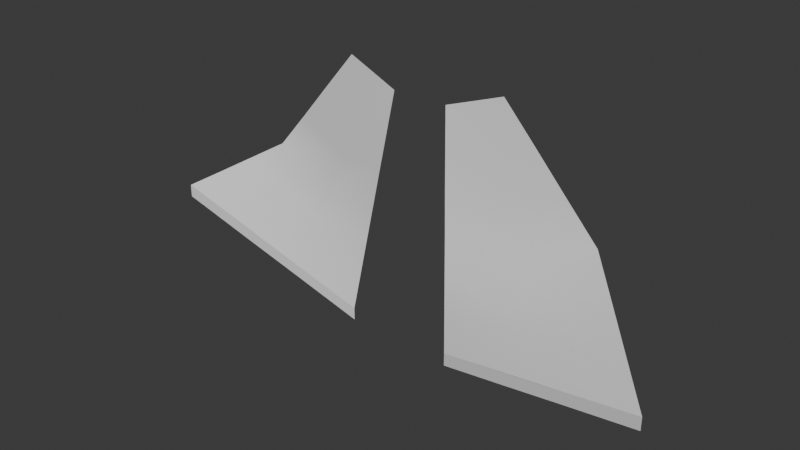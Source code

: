 # Source: fabric_wings.blend  (saved by Blender 5.1.30; exported with 4.5.12 LTS)
import bpy
from mathutils import Matrix  # noqa: F401  (used for matrix-valued properties, if any)

bpy.ops.wm.read_factory_settings(use_empty=True)
scene = bpy.context.scene
scene.name = 'Scene'

# ---- collections
col_collection = bpy.data.collections.new('Collection'); scene.collection.children.link(col_collection)
col_coll_fabricwings = bpy.data.collections.new('Coll_FabricWings'); scene.collection.children.link(col_coll_fabricwings)

# ---- materials (node trees are filled in below, after node groups)
mat_mat_fabric_wing_ochre = bpy.data.materials.new('Mat_Fabric_Wing_Ochre')
mat_mat_fabric_canvas_faded = bpy.data.materials.new('Mat_Fabric_Canvas_Faded')

# ---- material node trees

# ---- world
world_world = bpy.data.worlds.new('World'); scene.world = world_world
world_world.use_nodes = True; world_world.node_tree.nodes.clear()
_N = world_world.node_tree.nodes; _L = world_world.node_tree.links
n0 = _N.new('ShaderNodeOutputWorld'); n0.name = 'World Output'; n0.location = (300, 300)
n1 = _N.new('ShaderNodeBackground'); n1.name = 'Background'; n1.location = (10, 300)
n1.inputs[0].default_value = (0.05088, 0.05088, 0.05088, 1.0)
_L.new(n1.outputs[0], n0.inputs[0])
n0.is_active_output = True
world_world.color = (0.05088, 0.05088, 0.05088)
world_world.sun_shadow_jitter_overblur = 0.0

# ---- meshes
me_mesh_fabricwing_left = bpy.data.meshes.new('Mesh_FabricWing_Left')
me_mesh_fabricwing_left.from_pydata([(7.181, -0.01755, 2.014), (7.281, -0.01059, 2.049), (7.38, -0.003635, 2.084), (7.198, -0.03709, 1.883), (7.346, -0.01923, 1.89), (7.494, -0.00137, 1.957), (7.215, -0.05663, 1.753), (7.411, -0.02787, 1.739), (7.607, 0.0008943, 1.829), (7.233, -0.07617, 1.622), (7.476, -0.03651, 1.602), (7.72, 0.003159, 1.702), (7.25, -0.09572, 1.492), (7.541, -0.09649, 1.503), (7.832, -0.09726, 1.618), (7.267, -0.1153, 1.361), (7.605, -0.1565, 1.417), (7.944, -0.1977, 1.533), (7.284, -0.1348, 1.231), (7.67, -0.2164, 1.34), (8.056, -0.2981, 1.448), (7.284, -0.1348, 1.231), (7.284, -0.1348, 1.186), (7.541, -0.1892, 1.303), (7.541, -0.1892, 1.258), (7.798, -0.2437, 1.376), (7.798, -0.2437, 1.331), (8.056, -0.2981, 1.448), (8.056, -0.2981, 1.403)], [], [(0, 3, 4, 1), (3, 6, 7, 4), (6, 9, 10, 7), (9, 12, 13, 10), (12, 15, 16, 13), (15, 18, 19, 16), (1, 4, 5, 2), (4, 7, 8, 5), (7, 10, 11, 8), (10, 13, 14, 11), (13, 16, 17, 14), (16, 19, 20, 17), (21, 23, 24, 22), (23, 25, 26, 24), (25, 27, 28, 26)])
me_mesh_fabricwing_left.polygons.foreach_set('use_smooth', [True] * 15)
me_mesh_fabricwing_left.polygons.foreach_set('material_index', [0, 0, 0, 0, 0, 0, 0, 0, 0, 0, 0, 0, 1, 1, 1])
me_mesh_fabricwing_left.materials.append(mat_mat_fabric_wing_ochre)
me_mesh_fabricwing_left.materials.append(mat_mat_fabric_canvas_faded)
me_mesh_fabricwing_left.update()
me_mesh_fabricwing_right = bpy.data.meshes.new('Mesh_FabricWing_Right')
me_mesh_fabricwing_right.from_pydata([(6.981, -0.01755, 2.014), (6.885, -0.00811, 2.049), (6.789, 0.001328, 2.084), (6.964, -0.03309, 1.883), (6.818, -0.0132, 1.886), (6.671, 0.006693, 1.948), (6.947, -0.04863, 1.753), (6.75, -0.01829, 1.731), (6.554, 0.01206, 1.812), (6.93, -0.06418, 1.622), (6.683, -0.02338, 1.589), (6.436, 0.01742, 1.677), (6.913, -0.07972, 1.492), (6.628, -0.06447, 1.503), (6.343, -0.04921, 1.619), (6.896, -0.09526, 1.361), (6.573, -0.1056, 1.431), (6.25, -0.1158, 1.561), (6.879, -0.1108, 1.231), (6.517, -0.1466, 1.367), (6.156, -0.1825, 1.503), (6.879, -0.1108, 1.231), (6.879, -0.1108, 1.186), (6.638, -0.1347, 1.322), (6.638, -0.1347, 1.277), (6.397, -0.1586, 1.412), (6.397, -0.1586, 1.367), (6.156, -0.1825, 1.503), (6.156, -0.1825, 1.458)], [], [(0, 3, 4, 1), (3, 6, 7, 4), (6, 9, 10, 7), (9, 12, 13, 10), (12, 15, 16, 13), (15, 18, 19, 16), (1, 4, 5, 2), (4, 7, 8, 5), (7, 10, 11, 8), (10, 13, 14, 11), (13, 16, 17, 14), (16, 19, 20, 17), (21, 23, 24, 22), (23, 25, 26, 24), (25, 27, 28, 26)])
me_mesh_fabricwing_right.polygons.foreach_set('use_smooth', [True] * 15)
me_mesh_fabricwing_right.polygons.foreach_set('material_index', [0, 0, 0, 0, 0, 0, 0, 0, 0, 0, 0, 0, 1, 1, 1])
me_mesh_fabricwing_right.materials.append(mat_mat_fabric_wing_ochre)
me_mesh_fabricwing_right.materials.append(mat_mat_fabric_canvas_faded)
me_mesh_fabricwing_right.update()
arm_armature_001 = bpy.data.armatures.new('Armature.001')  # bones are not reproduced

# ---- objects
ob_armature_001 = bpy.data.objects.new('Armature.001', arm_armature_001)
ob_mesh_fabricwing_left = bpy.data.objects.new('Mesh_FabricWing_Left', me_mesh_fabricwing_left)
ob_mesh_fabricwing_right = bpy.data.objects.new('Mesh_FabricWing_Right', me_mesh_fabricwing_right)

# ---- transforms, parenting, visibility, modifiers, constraints
ob_armature_001.location = (0.0, 0.0, 0.0)
ob_armature_001.rotation_euler = (1.571, -0.0, 0.0)
ob_armature_001.scale = (0.01, 0.01, 0.01)
ob_mesh_fabricwing_left.parent = ob_armature_001
ob_mesh_fabricwing_left.matrix_parent_inverse = Matrix(((100.0, -0.0, 0.0, -707.8), (-0.0, 7.55e-06, 100.0, 0.0), (0.0, -100.0, 7.55e-06, -0.0), (-0.0, 0.0, -0.0, 1.0)))
ob_mesh_fabricwing_left.location = (0.0, 0.0, 0.0)
_vg = ob_mesh_fabricwing_left.vertex_groups.new(name='mixamorig:Hips')
for _i, _w in zip([15, 16, 18, 19, 21, 22, 23, 24, 25, 26], [0.5, 0.25, 1.0, 0.5, 1.0, 1.0, 0.6667, 0.6667, 0.3333, 0.3333]): _vg.add([_i], _w, 'REPLACE')
_vg = ob_mesh_fabricwing_left.vertex_groups.new(name='mixamorig:Spine')
for _i, _w in zip([9, 10, 12, 13, 15, 16], [0.5, 0.25, 1.0, 0.5, 0.5, 0.25]): _vg.add([_i], _w, 'REPLACE')
_vg = ob_mesh_fabricwing_left.vertex_groups.new(name='mixamorig:Spine1')
for _i, _w in zip([3, 4, 6, 7, 9, 10], [0.5, 0.2778, 1.0, 0.5263, 0.5, 0.25]): _vg.add([_i], _w, 'REPLACE')
_vg = ob_mesh_fabricwing_left.vertex_groups.new(name='mixamorig:Spine2')
for _i, _w in zip([0, 1, 3, 4], [1.0, 0.5, 0.5, 0.2778]): _vg.add([_i], _w, 'REPLACE')
_vg = ob_mesh_fabricwing_left.vertex_groups.new(name='mixamorig:LeftShoulder')
for _i, _w in zip([1, 2], [0.15, 0.3]): _vg.add([_i], _w, 'REPLACE')
_vg = ob_mesh_fabricwing_left.vertex_groups.new(name='mixamorig:LeftArm')
for _i, _w in zip([1, 2, 4, 5, 7, 8, 10, 11, 13, 14, 16, 17], [0.35, 0.7, 0.4444, 1.0, 0.4737, 1.0, 0.25, 0.5, 0.1667, 0.3333, 0.08333, 0.1667]): _vg.add([_i], _w, 'REPLACE')
_vg = ob_mesh_fabricwing_left.vertex_groups.new(name='mixamorig:LeftForeArm')
for _i, _w in zip([10, 11, 13, 14, 16, 17, 19, 20, 23, 24, 25, 26, 27, 28], [0.25, 0.5, 0.2667, 0.5333, 0.2833, 0.5667, 0.3, 0.6, 0.2, 0.2, 0.4, 0.4, 0.6, 0.6]): _vg.add([_i], _w, 'REPLACE')
_vg = ob_mesh_fabricwing_left.vertex_groups.new(name='mixamorig:LeftHand')
for _i, _w in zip([13, 14, 16, 17, 19, 20, 23, 24, 25, 26, 27, 28], [0.06667, 0.1333, 0.1333, 0.2667, 0.2, 0.4, 0.1333, 0.1333, 0.2667, 0.2667, 0.4, 0.4]): _vg.add([_i], _w, 'REPLACE')
_m = ob_mesh_fabricwing_left.modifiers.new('Armature', 'ARMATURE')
_m.object = ob_armature_001
ob_mesh_fabricwing_right.parent = ob_armature_001
ob_mesh_fabricwing_right.matrix_parent_inverse = Matrix(((100.0, -0.0, 0.0, -707.8), (-0.0, 7.55e-06, 100.0, 0.0), (0.0, -100.0, 7.55e-06, -0.0), (-0.0, 0.0, -0.0, 1.0)))
ob_mesh_fabricwing_right.location = (0.0, 0.0, 0.0)
_vg = ob_mesh_fabricwing_right.vertex_groups.new(name='mixamorig:Hips')
for _i, _w in zip([15, 16, 18, 19, 21, 22, 23, 24, 25, 26], [0.5, 0.25, 1.0, 0.5, 1.0, 1.0, 0.6667, 0.6667, 0.3333, 0.3333]): _vg.add([_i], _w, 'REPLACE')
_vg = ob_mesh_fabricwing_right.vertex_groups.new(name='mixamorig:Spine')
for _i, _w in zip([9, 10, 12, 13, 15, 16], [0.5, 0.25, 1.0, 0.5, 0.5, 0.25]): _vg.add([_i], _w, 'REPLACE')
_vg = ob_mesh_fabricwing_right.vertex_groups.new(name='mixamorig:Spine1')
for _i, _w in zip([3, 4, 6, 7, 9, 10], [0.5, 0.2778, 1.0, 0.5263, 0.5, 0.25]): _vg.add([_i], _w, 'REPLACE')
_vg = ob_mesh_fabricwing_right.vertex_groups.new(name='mixamorig:Spine2')
for _i, _w in zip([0, 1, 3, 4], [1.0, 0.5, 0.5, 0.2778]): _vg.add([_i], _w, 'REPLACE')
_vg = ob_mesh_fabricwing_right.vertex_groups.new(name='mixamorig:RightShoulder')
for _i, _w in zip([1, 2], [0.15, 0.3]): _vg.add([_i], _w, 'REPLACE')
_vg = ob_mesh_fabricwing_right.vertex_groups.new(name='mixamorig:RightArm')
for _i, _w in zip([1, 2, 4, 5, 7, 8, 10, 11, 13, 14, 16, 17], [0.35, 0.7, 0.4444, 1.0, 0.4737, 1.0, 0.25, 0.5, 0.1667, 0.3333, 0.08333, 0.1667]): _vg.add([_i], _w, 'REPLACE')
_vg = ob_mesh_fabricwing_right.vertex_groups.new(name='mixamorig:RightForeArm')
for _i, _w in zip([10, 11, 13, 14, 16, 17, 19, 20, 23, 24, 25, 26, 27, 28], [0.25, 0.5, 0.2667, 0.5333, 0.2833, 0.5667, 0.3, 0.6, 0.2, 0.2, 0.4, 0.4, 0.6, 0.6]): _vg.add([_i], _w, 'REPLACE')
_vg = ob_mesh_fabricwing_right.vertex_groups.new(name='mixamorig:RightHand')
for _i, _w in zip([13, 14, 16, 17, 19, 20, 23, 24, 25, 26, 27, 28], [0.06667, 0.1333, 0.1333, 0.2667, 0.2, 0.4, 0.1333, 0.1333, 0.2667, 0.2667, 0.4, 0.4]): _vg.add([_i], _w, 'REPLACE')
_m = ob_mesh_fabricwing_right.modifiers.new('Armature', 'ARMATURE')
_m.object = ob_armature_001

# ---- collection membership
col_collection.objects.link(ob_armature_001)
col_coll_fabricwings.objects.link(ob_mesh_fabricwing_left)
col_coll_fabricwings.objects.link(ob_mesh_fabricwing_right)
col_coll_fabricwings.objects.link(ob_armature_001)

# ---- scene / render settings (as saved in the file)
scene.frame_start = 1; scene.frame_end = 120; scene.frame_set(0)
scene.render.engine = 'BLENDER_EEVEE_NEXT'
scene.render.bake_bias = 0.0
scene.render.bake_samples = 0
bpy.context.view_layer.update()

# ---- added for rendering (the .blend has no active camera and no usable light): camera, sun
cam_auto = bpy.data.cameras.new('AutoCamera')
cam_auto.lens = 50.0
cam_auto.sensor_width = 36.0
cam_auto.clip_end = 1000.0
ob_auto_camera = bpy.data.objects.new('AutoCamera', cam_auto)
scene.collection.objects.link(ob_auto_camera)
ob_auto_camera.location = (1.99332, -2.49905, 3.20717)
ob_auto_camera.rotation_euler = (1.09748, -7.21219e-08, 0.694738)
scene.camera = ob_auto_camera
light_auto_sun = bpy.data.lights.new('AutoSun', 'SUN')
light_auto_sun.energy = 3.0
light_auto_sun.angle = 0.0523599
ob_auto_sun = bpy.data.objects.new('AutoSun', light_auto_sun)
scene.collection.objects.link(ob_auto_sun)
ob_auto_sun.rotation_euler = (0.872665, 0.174533, 0.523599)
bpy.context.view_layer.update()
